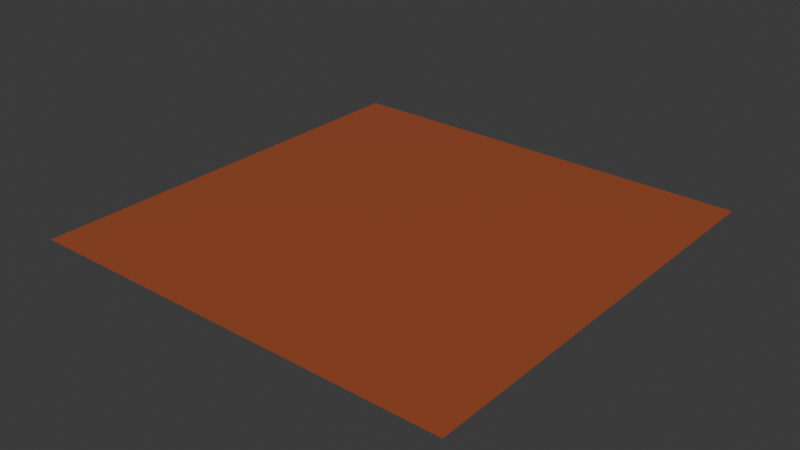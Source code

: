 # Source: leaf-brown.blend  (saved by Blender 4.2.66; exported with 4.5.12 LTS)
import bpy
from mathutils import Matrix  # noqa: F401  (used for matrix-valued properties, if any)

bpy.ops.wm.read_factory_settings(use_empty=True)
scene = bpy.context.scene
scene.name = 'Scene'

# ---- images (referenced by path relative to the original .blend; pixels are not part of the script)
import os
ASSET_DIR = os.environ.get("B2B_ASSET_DIR", "")  # directory of the original .blend (textures are referenced by path, not embedded)
HERE = os.path.dirname(os.path.abspath(__file__))  # packed textures are extracted next to this script under _unpacked/

def load_image(name, relpath, width, height, colorspace="sRGB"):
    """Load a texture the original file referenced (path relative to the .blend, or extracted next to this script)."""
    p = next((c for c in (os.path.join(HERE, relpath), os.path.join(ASSET_DIR, relpath)) if relpath and os.path.exists(c)), "")
    if p:
        img = bpy.data.images.load(p, check_existing=True)
        img.name = name
    else:  # same state as the original file: an image datablock whose file is absent (Cycles renders it pink)
        img = bpy.data.images.new(name, width, height)
        img.source = "FILE"
        img.filepath = "//" + (relpath or name)
    img.colorspace_settings.name = colorspace
    return img
img_base = load_image('base', '_unpacked/base.282ee233.png', 512, 512, 'sRGB')

# ---- materials (node trees are filled in below, after node groups)
mat_leaf_brown = bpy.data.materials.new('leaf-brown')

# ---- material node trees
mat_leaf_brown.use_nodes = True; mat_leaf_brown.node_tree.nodes.clear()
_N = mat_leaf_brown.node_tree.nodes; _L = mat_leaf_brown.node_tree.links
n0 = _N.new('ShaderNodeBsdfPrincipled'); n0.name = 'Principled BSDF'; n0.location = (10, 300)
n1 = _N.new('ShaderNodeOutputMaterial'); n1.name = 'Material Output'; n1.location = (300, 300)
n2 = _N.new('ShaderNodeTexImage'); n2.name = 'Image Texture'; n2.location = (-440, 210)
n2.label = 'BASE COLOR'
n2.image = img_base
_L.new(n0.outputs[0], n1.inputs[0])
_L.new(n2.outputs[0], n0.inputs[0])
n1.is_active_output = True

# ---- world
world_world = bpy.data.worlds.new('World'); scene.world = world_world
world_world.use_nodes = True; world_world.node_tree.nodes.clear()
_N = world_world.node_tree.nodes; _L = world_world.node_tree.links
n0 = _N.new('ShaderNodeOutputWorld'); n0.name = 'World Output'; n0.location = (300, 300)
n1 = _N.new('ShaderNodeBackground'); n1.name = 'Background'; n1.location = (10, 300)
n1.inputs[0].default_value = (0.05088, 0.05088, 0.05088, 1.0)
_L.new(n1.outputs[0], n0.inputs[0])
n0.is_active_output = True
world_world.color = (0.05088, 0.05088, 0.05088)
world_world.sun_shadow_jitter_overblur = 0.0

# ---- meshes
me_plane = bpy.data.meshes.new('Plane')
me_plane.from_pydata([(-1.0, 1.0, 0.0), (-1.0, -1.0, 0.0), (1.0, 1.0, 0.0), (1.0, -1.0, 0.0)], [], [(0, 1, 2), (1, 3, 2)])
_uv = me_plane.uv_layers.new(name='UVMap')
_uv.uv.foreach_set('vector', [0.0, 1.0, 0.0, 0.0, 1.0, 1.0, 0.0, 0.0, 1.0, 0.0, 1.0, 1.0])
me_plane.materials.append(mat_leaf_brown)
me_plane.update()
me_plane.normals_split_custom_set([tuple(v) for v in zip(*[iter([0.0, 0.0, 1.0, 0.0, 0.0, 1.0, 0.0, 0.0, 1.0, 0.0, 0.0, 1.0, 0.0, 0.0, 1.0, 0.0, 0.0, 1.0])] * 3)])

# ---- objects
ob_leaf_brown = bpy.data.objects.new('leaf-brown', me_plane)

# ---- transforms, parenting, visibility, modifiers, constraints
ob_leaf_brown.location = (0.0, 0.0, 0.0)
ob_leaf_brown.rotation_mode = 'QUATERNION'
ob_leaf_brown.rotation_quaternion = (1.0, 0.0, 0.0, 0.0)

# ---- collection membership
scene.collection.objects.link(ob_leaf_brown)

# ---- scene / render settings (as saved in the file)
scene.frame_start = 1; scene.frame_end = 250; scene.frame_set(1)
scene.render.engine = 'BLENDER_EEVEE_NEXT'
bpy.context.view_layer.update()

# ---- added for rendering (the .blend has no active camera and no usable light): camera, sun
cam_auto = bpy.data.cameras.new('AutoCamera')
cam_auto.lens = 50.0
cam_auto.sensor_width = 36.0
cam_auto.clip_end = 1000.0
ob_auto_camera = bpy.data.objects.new('AutoCamera', cam_auto)
scene.collection.objects.link(ob_auto_camera)
ob_auto_camera.location = (2.61693, -3.14032, 2.09354)
ob_auto_camera.rotation_euler = (1.09748, -7.21219e-08, 0.694738)
scene.camera = ob_auto_camera
light_auto_sun = bpy.data.lights.new('AutoSun', 'SUN')
light_auto_sun.energy = 3.0
light_auto_sun.angle = 0.0523599
ob_auto_sun = bpy.data.objects.new('AutoSun', light_auto_sun)
scene.collection.objects.link(ob_auto_sun)
ob_auto_sun.rotation_euler = (0.872665, 0.174533, 0.523599)
bpy.context.view_layer.update()
